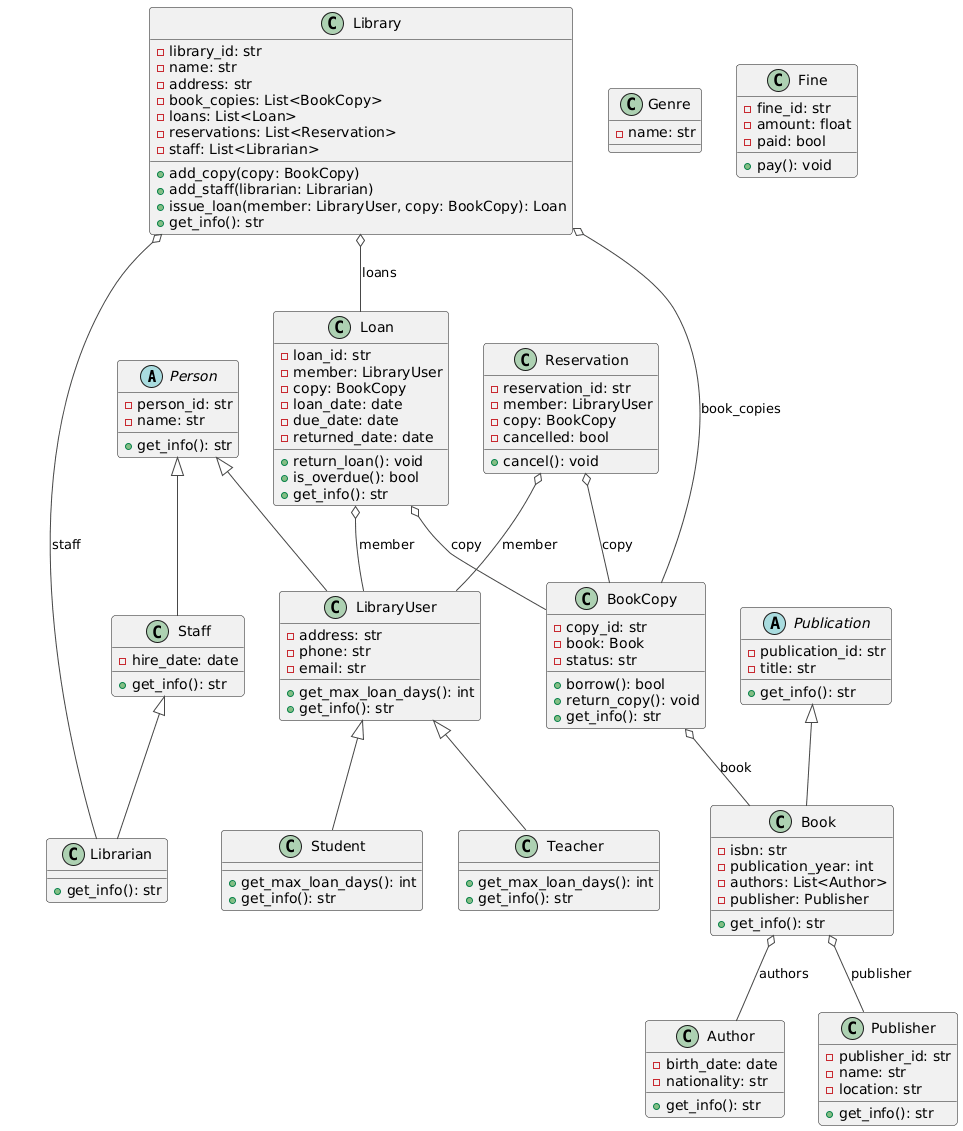

The diagram above was rendered by PlantUML. Its source (embedded in the PNG):
@startuml
!theme vibrant
' -------------------- НАСЛЕДОВАНИЕ --------------------
abstract class Person {
    - person_id: str
    - name: str
    + get_info(): str
}
Person <|-- LibraryUser
Person <|-- Staff
LibraryUser <|-- Student
LibraryUser <|-- Teacher
Staff <|-- Librarian

abstract class Publication {
    - publication_id: str
    - title: str
    + get_info(): str
}
Publication <|-- Book

' -------------------- КЛАССЫ И ПОЛЯ --------------------
class Author {
    - birth_date: date
    - nationality: str
    + get_info(): str
}

class LibraryUser {
    - address: str
    - phone: str
    - email: str
    + get_max_loan_days(): int
    + get_info(): str
}

class Student {
    + get_max_loan_days(): int
    + get_info(): str
}

class Teacher {
    + get_max_loan_days(): int
    + get_info(): str
}

class Staff {
    - hire_date: date
    + get_info(): str
}

class Librarian {
    + get_info(): str
}

class Book {
    - isbn: str
    - publication_year: int
    - authors: List<Author>
    - publisher: Publisher
    + get_info(): str
}

class BookCopy {
    - copy_id: str
    - book: Book
    - status: str
    + borrow(): bool
    + return_copy(): void
    + get_info(): str
}

class Loan {
    - loan_id: str
    - member: LibraryUser
    - copy: BookCopy
    - loan_date: date
    - due_date: date
    - returned_date: date
    + return_loan(): void
    + is_overdue(): bool
    + get_info(): str
}

class Library {
    - library_id: str
    - name: str
    - address: str
    - book_copies: List<BookCopy>
    - loans: List<Loan>
    - reservations: List<Reservation>
    - staff: List<Librarian>
    + add_copy(copy: BookCopy)
    + add_staff(librarian: Librarian)
    + issue_loan(member: LibraryUser, copy: BookCopy): Loan
    + get_info(): str
}

class Publisher {
    - publisher_id: str
    - name: str
    - location: str
    + get_info(): str
}

class Genre {
    - name: str
}

class Reservation {
    - reservation_id: str
    - member: LibraryUser
    - copy: BookCopy
    - cancelled: bool
    + cancel(): void
}

class Fine {
    - fine_id: str
    - amount: float
    - paid: bool
    + pay(): void
}

' -------------------- АССОЦИАЦИИ --------------------
Book o-- Author : authors
Book o-- Publisher : publisher
BookCopy o-- Book : book
Loan o-- LibraryUser : member
Loan o-- BookCopy : copy
Library o-- BookCopy : book_copies
Library o-- Loan : loans
Library o-- Librarian : staff
Reservation o-- LibraryUser : member
Reservation o-- BookCopy : copy
@enduml